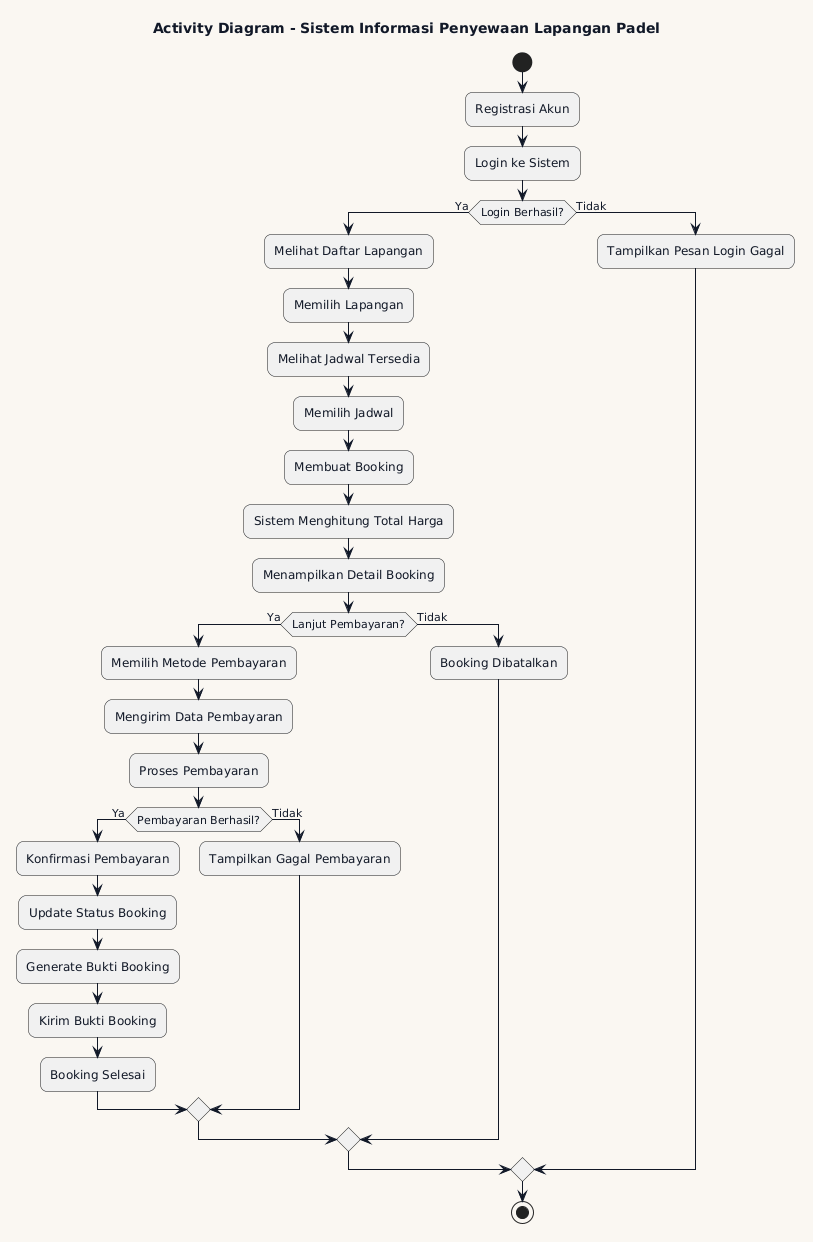

The diagram above was rendered by PlantUML. Its source (embedded in the PNG):
@startuml
title Activity Diagram - Sistem Informasi Penyewaan Lapangan Padel

skinparam backgroundColor #FAF7F2
skinparam shadowing false
skinparam roundcorner 15
skinparam linetype ortho

skinparam defaultFontName Arial
skinparam defaultFontColor #111827
skinparam ArrowColor #111827

start

:Registrasi Akun;

:Login ke Sistem;

if (Login Berhasil?) then (Ya)

  :Melihat Daftar Lapangan;

  :Memilih Lapangan;

  :Melihat Jadwal Tersedia;

  :Memilih Jadwal;

  :Membuat Booking;

  :Sistem Menghitung Total Harga;

  :Menampilkan Detail Booking;

  if (Lanjut Pembayaran?) then (Ya)

    :Memilih Metode Pembayaran;

    :Mengirim Data Pembayaran;

    :Proses Pembayaran;

    if (Pembayaran Berhasil?) then (Ya)

      :Konfirmasi Pembayaran;

      :Update Status Booking;

      :Generate Bukti Booking;

      :Kirim Bukti Booking;

      :Booking Selesai;

    else (Tidak)

      :Tampilkan Gagal Pembayaran;

    endif

  else (Tidak)

    :Booking Dibatalkan;

  endif

else (Tidak)

  :Tampilkan Pesan Login Gagal;

endif

stop
@enduml